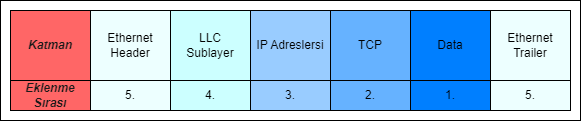

The diagram above was exported from draw.io. Its source (the exported page's mxGraphModel, read from the mxfile embedded in the PNG):
<mxGraphModel dx="724" dy="407" grid="1" gridSize="10" guides="1" tooltips="1" connect="1" arrows="1" fold="1" page="1" pageScale="1" pageWidth="827" pageHeight="1169" math="0" shadow="0">
  <root>
    <mxCell id="0" />
    <mxCell id="1" parent="0" />
    <mxCell id="szTijQp1ycvZklCkBW0e-32" value="" style="rounded=0;whiteSpace=wrap;html=1;" vertex="1" parent="1">
      <mxGeometry x="120" y="160" width="580" height="120" as="geometry" />
    </mxCell>
    <mxCell id="szTijQp1ycvZklCkBW0e-1" value="Ethernet&lt;br&gt;Header" style="rounded=0;whiteSpace=wrap;html=1;fontStyle=1;fontSize=13;fillColor=#CCFFCC;" vertex="1" parent="1">
      <mxGeometry x="210" y="170" width="80" height="70" as="geometry" />
    </mxCell>
    <mxCell id="szTijQp1ycvZklCkBW0e-2" value="LLC&lt;br&gt;Sublayer" style="rounded=0;whiteSpace=wrap;html=1;fontStyle=1;fontSize=13;fillColor=#99FF99;" vertex="1" parent="1">
      <mxGeometry x="290" y="170" width="80" height="70" as="geometry" />
    </mxCell>
    <mxCell id="szTijQp1ycvZklCkBW0e-3" value="IP Adreslersi" style="rounded=0;whiteSpace=wrap;html=1;fontStyle=1;fontSize=13;fillColor=#33FF33;" vertex="1" parent="1">
      <mxGeometry x="370" y="170" width="80" height="70" as="geometry" />
    </mxCell>
    <mxCell id="szTijQp1ycvZklCkBW0e-4" value="TCP" style="rounded=0;whiteSpace=wrap;html=1;fontStyle=0;fontSize=12;fillColor=#66B2FF;" vertex="1" parent="1">
      <mxGeometry x="450" y="170" width="80" height="70" as="geometry" />
    </mxCell>
    <mxCell id="szTijQp1ycvZklCkBW0e-5" value="Data" style="rounded=0;whiteSpace=wrap;html=1;fontStyle=1;fontSize=13;fillColor=#009900;" vertex="1" parent="1">
      <mxGeometry x="530" y="170" width="80" height="70" as="geometry" />
    </mxCell>
    <mxCell id="szTijQp1ycvZklCkBW0e-6" value="Ethernet&lt;br style=&quot;font-size: 12px;&quot;&gt;Trailer" style="rounded=0;whiteSpace=wrap;html=1;fontStyle=0;fontSize=12;fillColor=#EDFFFF;" vertex="1" parent="1">
      <mxGeometry x="610" y="170" width="80" height="70" as="geometry" />
    </mxCell>
    <mxCell id="szTijQp1ycvZklCkBW0e-7" value="5." style="rounded=0;whiteSpace=wrap;html=1;fontStyle=1;fontSize=13;fillColor=#CCFFCC;" vertex="1" parent="1">
      <mxGeometry x="210" y="240" width="80" height="30" as="geometry" />
    </mxCell>
    <mxCell id="szTijQp1ycvZklCkBW0e-8" value="4." style="rounded=0;whiteSpace=wrap;html=1;fontStyle=1;fontSize=13;fillColor=#99FF99;" vertex="1" parent="1">
      <mxGeometry x="290" y="240" width="80" height="30" as="geometry" />
    </mxCell>
    <mxCell id="szTijQp1ycvZklCkBW0e-9" value="3." style="rounded=0;whiteSpace=wrap;html=1;fontStyle=1;fontSize=13;fillColor=#33FF33;" vertex="1" parent="1">
      <mxGeometry x="370" y="240" width="80" height="30" as="geometry" />
    </mxCell>
    <mxCell id="szTijQp1ycvZklCkBW0e-10" value="2." style="rounded=0;whiteSpace=wrap;html=1;fontStyle=1;fontSize=13;fillColor=#00CC00;" vertex="1" parent="1">
      <mxGeometry x="450" y="240" width="80" height="30" as="geometry" />
    </mxCell>
    <mxCell id="szTijQp1ycvZklCkBW0e-11" value="1." style="rounded=0;whiteSpace=wrap;html=1;fontStyle=1;fontSize=13;fillColor=#009900;" vertex="1" parent="1">
      <mxGeometry x="530" y="240" width="80" height="30" as="geometry" />
    </mxCell>
    <mxCell id="szTijQp1ycvZklCkBW0e-12" value="5." style="rounded=0;whiteSpace=wrap;html=1;fontStyle=1;fontSize=13;fillColor=#CCFFCC;" vertex="1" parent="1">
      <mxGeometry x="610" y="240" width="80" height="30" as="geometry" />
    </mxCell>
    <mxCell id="szTijQp1ycvZklCkBW0e-13" value="Eklenme Sırası" style="rounded=0;whiteSpace=wrap;html=1;fontStyle=3;fontSize=12;fillColor=#FF6666;fontColor=#1A1A1A;" vertex="1" parent="1">
      <mxGeometry x="130" y="240" width="80" height="30" as="geometry" />
    </mxCell>
    <mxCell id="szTijQp1ycvZklCkBW0e-14" value="Katman" style="rounded=0;whiteSpace=wrap;html=1;fontStyle=3;fontSize=12;fillColor=#FF6666;fontColor=#1A1A1A;" vertex="1" parent="1">
      <mxGeometry x="130" y="170" width="80" height="70" as="geometry" />
    </mxCell>
    <mxCell id="szTijQp1ycvZklCkBW0e-15" value="Ethernet&lt;br&gt;Header" style="rounded=0;whiteSpace=wrap;html=1;fontStyle=1;fontSize=13;fillColor=#CCFFCC;" vertex="1" parent="1">
      <mxGeometry x="210" y="170" width="80" height="70" as="geometry" />
    </mxCell>
    <mxCell id="szTijQp1ycvZklCkBW0e-16" value="5." style="rounded=0;whiteSpace=wrap;html=1;fontStyle=1;fontSize=13;fillColor=#CCFFCC;" vertex="1" parent="1">
      <mxGeometry x="210" y="240" width="80" height="30" as="geometry" />
    </mxCell>
    <mxCell id="szTijQp1ycvZklCkBW0e-17" value="4." style="rounded=0;whiteSpace=wrap;html=1;fontStyle=1;fontSize=13;fillColor=#99FF99;" vertex="1" parent="1">
      <mxGeometry x="290" y="240" width="80" height="30" as="geometry" />
    </mxCell>
    <mxCell id="szTijQp1ycvZklCkBW0e-18" value="LLC&lt;br&gt;Sublayer" style="rounded=0;whiteSpace=wrap;html=1;fontStyle=1;fontSize=13;fillColor=#99FF99;" vertex="1" parent="1">
      <mxGeometry x="290" y="170" width="80" height="70" as="geometry" />
    </mxCell>
    <mxCell id="szTijQp1ycvZklCkBW0e-19" value="IP Adreslersi" style="rounded=0;whiteSpace=wrap;html=1;fontStyle=1;fontSize=13;fillColor=#33FF33;" vertex="1" parent="1">
      <mxGeometry x="370" y="170" width="80" height="70" as="geometry" />
    </mxCell>
    <mxCell id="szTijQp1ycvZklCkBW0e-20" value="3." style="rounded=0;whiteSpace=wrap;html=1;fontStyle=1;fontSize=13;fillColor=#33FF33;" vertex="1" parent="1">
      <mxGeometry x="370" y="240" width="80" height="30" as="geometry" />
    </mxCell>
    <mxCell id="szTijQp1ycvZklCkBW0e-21" value="2." style="rounded=0;whiteSpace=wrap;html=1;fontStyle=1;fontSize=13;fillColor=#00CC00;" vertex="1" parent="1">
      <mxGeometry x="450" y="240" width="80" height="30" as="geometry" />
    </mxCell>
    <mxCell id="szTijQp1ycvZklCkBW0e-22" value="Ethernet&lt;br style=&quot;font-size: 12px;&quot;&gt;Header" style="rounded=0;whiteSpace=wrap;html=1;fontStyle=0;fontSize=12;fillColor=#EDFFFF;" vertex="1" parent="1">
      <mxGeometry x="210" y="170" width="80" height="70" as="geometry" />
    </mxCell>
    <mxCell id="szTijQp1ycvZklCkBW0e-23" value="5." style="rounded=0;whiteSpace=wrap;html=1;fontStyle=0;fontSize=12;fillColor=#EDFFFF;" vertex="1" parent="1">
      <mxGeometry x="210" y="240" width="80" height="30" as="geometry" />
    </mxCell>
    <mxCell id="szTijQp1ycvZklCkBW0e-24" value="4." style="rounded=0;whiteSpace=wrap;html=1;fontStyle=0;fontSize=12;fillColor=#CCFFFF;" vertex="1" parent="1">
      <mxGeometry x="290" y="240" width="80" height="30" as="geometry" />
    </mxCell>
    <mxCell id="szTijQp1ycvZklCkBW0e-25" value="LLC&lt;br style=&quot;font-size: 12px;&quot;&gt;Sublayer" style="rounded=0;whiteSpace=wrap;html=1;fontStyle=0;fontSize=12;fillColor=#CCFFFF;" vertex="1" parent="1">
      <mxGeometry x="290" y="170" width="80" height="70" as="geometry" />
    </mxCell>
    <mxCell id="szTijQp1ycvZklCkBW0e-26" value="IP Adreslersi" style="rounded=0;whiteSpace=wrap;html=1;fontStyle=0;fontSize=12;fillColor=#99CCFF;" vertex="1" parent="1">
      <mxGeometry x="370" y="170" width="80" height="70" as="geometry" />
    </mxCell>
    <mxCell id="szTijQp1ycvZklCkBW0e-27" value="3." style="rounded=0;whiteSpace=wrap;html=1;fontStyle=0;fontSize=12;fillColor=#99CCFF;" vertex="1" parent="1">
      <mxGeometry x="370" y="240" width="80" height="30" as="geometry" />
    </mxCell>
    <mxCell id="szTijQp1ycvZklCkBW0e-28" value="2." style="rounded=0;whiteSpace=wrap;html=1;fontStyle=0;fontSize=12;fillColor=#66B2FF;" vertex="1" parent="1">
      <mxGeometry x="450" y="240" width="80" height="30" as="geometry" />
    </mxCell>
    <mxCell id="szTijQp1ycvZklCkBW0e-29" value="Data" style="rounded=0;whiteSpace=wrap;html=1;fontStyle=0;fontSize=12;fillColor=#007FFF;" vertex="1" parent="1">
      <mxGeometry x="530" y="170" width="80" height="70" as="geometry" />
    </mxCell>
    <mxCell id="szTijQp1ycvZklCkBW0e-30" value="1." style="rounded=0;whiteSpace=wrap;html=1;fontStyle=0;fontSize=12;fillColor=#007FFF;" vertex="1" parent="1">
      <mxGeometry x="530" y="240" width="80" height="30" as="geometry" />
    </mxCell>
    <mxCell id="szTijQp1ycvZklCkBW0e-31" value="5." style="rounded=0;whiteSpace=wrap;html=1;fontStyle=0;fontSize=12;fillColor=#EDFFFF;" vertex="1" parent="1">
      <mxGeometry x="610" y="240" width="80" height="30" as="geometry" />
    </mxCell>
  </root>
</mxGraphModel>